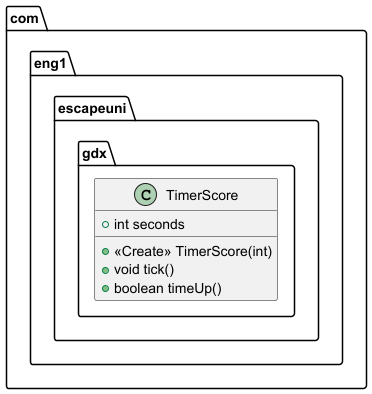

The diagram above was rendered by PlantUML. Its source (embedded in the PNG):
@startuml
class com.eng1.escapeuni.gdx.TimerScore {
+ int seconds
+ <<Create>> TimerScore(int)
+ void tick()
+ boolean timeUp()
}


@enduml